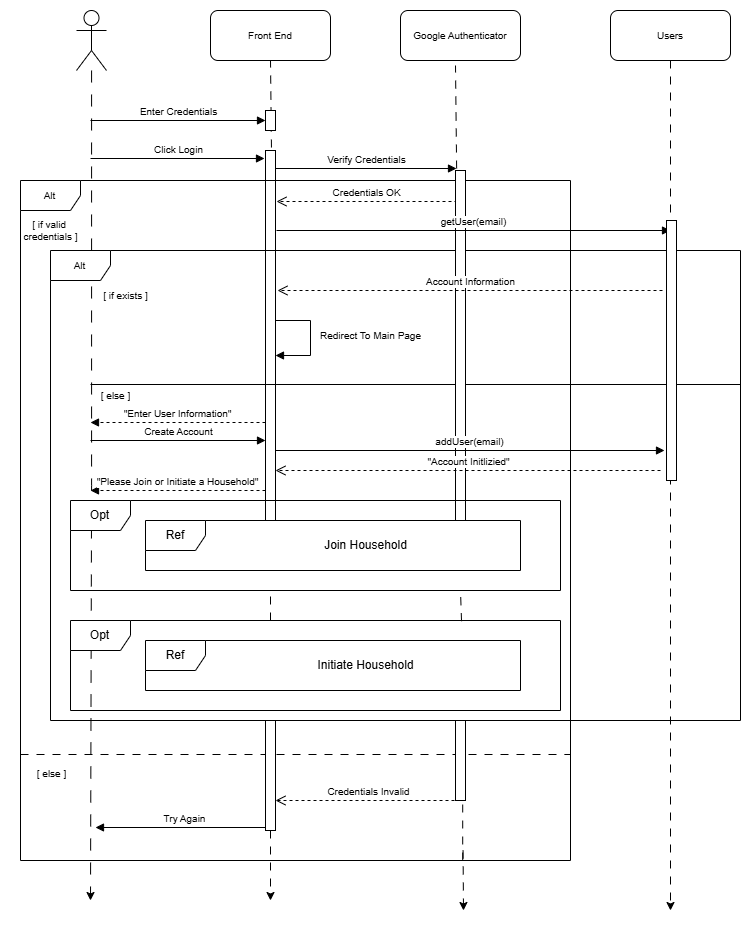

The diagram above was exported from draw.io. Its source (the exported page's mxGraphModel, read from the mxfile embedded in the PNG):
<mxGraphModel dx="1222" dy="757" grid="1" gridSize="10" guides="1" tooltips="1" connect="1" arrows="1" fold="1" page="1" pageScale="1" pageWidth="850" pageHeight="1100" math="0" shadow="0">
  <root>
    <mxCell id="0" />
    <mxCell id="1" parent="0" />
    <mxCell id="L1oxeJqAoA-Z_lov9bVf-11" value="" style="endArrow=none;dashed=1;html=1;rounded=0;exitX=1;exitY=1;exitDx=0;exitDy=-5;exitPerimeter=0;dashPattern=8 8;" parent="1" edge="1">
      <mxGeometry width="50" height="50" relative="1" as="geometry">
        <mxPoint x="490" y="550" as="sourcePoint" />
        <mxPoint x="485" y="95" as="targetPoint" />
      </mxGeometry>
    </mxCell>
    <mxCell id="L1oxeJqAoA-Z_lov9bVf-10" value="" style="endArrow=none;dashed=1;html=1;rounded=0;exitX=1;exitY=1;exitDx=0;exitDy=-5;exitPerimeter=0;dashPattern=8 8;" parent="1" source="uVKZSfwmODkmGin6cYvE-38" edge="1">
      <mxGeometry width="50" height="50" relative="1" as="geometry">
        <mxPoint x="250" y="140" as="sourcePoint" />
        <mxPoint x="300" y="90" as="targetPoint" />
      </mxGeometry>
    </mxCell>
    <mxCell id="uVKZSfwmODkmGin6cYvE-38" value="" style="html=1;points=[[0,0,0,0,5],[0,1,0,0,-5],[1,0,0,0,5],[1,1,0,0,-5]];perimeter=orthogonalPerimeter;outlineConnect=0;targetShapes=umlLifeline;portConstraint=eastwest;newEdgeStyle={&quot;curved&quot;:0,&quot;rounded&quot;:0};fontSize=10;" parent="1" vertex="1">
      <mxGeometry x="295" y="180" width="10" height="370" as="geometry" />
    </mxCell>
    <mxCell id="uVKZSfwmODkmGin6cYvE-4" style="edgeStyle=orthogonalEdgeStyle;rounded=0;orthogonalLoop=1;jettySize=auto;html=1;dashed=1;fontSize=10;dashPattern=12 12;" parent="1" source="uVKZSfwmODkmGin6cYvE-1" edge="1">
      <mxGeometry relative="1" as="geometry">
        <mxPoint x="120" y="930" as="targetPoint" />
        <mxPoint x="121" y="120" as="sourcePoint" />
      </mxGeometry>
    </mxCell>
    <mxCell id="uVKZSfwmODkmGin6cYvE-1" value="" style="shape=umlActor;verticalLabelPosition=bottom;verticalAlign=top;html=1;outlineConnect=0;fontSize=10;" parent="1" vertex="1">
      <mxGeometry x="106" y="40" width="30" height="60" as="geometry" />
    </mxCell>
    <mxCell id="uVKZSfwmODkmGin6cYvE-2" value="Front End" style="rounded=1;whiteSpace=wrap;html=1;fontSize=10;" parent="1" vertex="1">
      <mxGeometry x="240" y="40" width="120" height="50" as="geometry" />
    </mxCell>
    <mxCell id="uVKZSfwmODkmGin6cYvE-6" value="Google Authenticator" style="rounded=1;whiteSpace=wrap;html=1;fontSize=10;" parent="1" vertex="1">
      <mxGeometry x="430" y="40" width="120" height="50" as="geometry" />
    </mxCell>
    <mxCell id="uVKZSfwmODkmGin6cYvE-11" value="Click Login" style="html=1;verticalAlign=bottom;endArrow=block;curved=0;rounded=0;fontSize=10;" parent="1" edge="1">
      <mxGeometry width="80" relative="1" as="geometry">
        <mxPoint x="120" y="188" as="sourcePoint" />
        <mxPoint x="294" y="188" as="targetPoint" />
      </mxGeometry>
    </mxCell>
    <mxCell id="uVKZSfwmODkmGin6cYvE-15" value="Credentials OK" style="html=1;verticalAlign=bottom;endArrow=open;dashed=1;endSize=8;curved=0;rounded=0;fontSize=10;" parent="1" edge="1">
      <mxGeometry relative="1" as="geometry">
        <mxPoint x="487" y="231" as="sourcePoint" />
        <mxPoint x="306" y="231" as="targetPoint" />
      </mxGeometry>
    </mxCell>
    <mxCell id="uVKZSfwmODkmGin6cYvE-17" value="Enter Credentials" style="html=1;verticalAlign=bottom;endArrow=block;curved=0;rounded=0;fontSize=10;" parent="1" edge="1">
      <mxGeometry width="80" relative="1" as="geometry">
        <mxPoint x="120" y="150" as="sourcePoint" />
        <mxPoint x="295" y="150" as="targetPoint" />
      </mxGeometry>
    </mxCell>
    <mxCell id="uVKZSfwmODkmGin6cYvE-29" value="Credentials Invalid" style="html=1;verticalAlign=bottom;endArrow=open;dashed=1;endSize=8;curved=0;rounded=0;fontSize=10;" parent="1" edge="1">
      <mxGeometry relative="1" as="geometry">
        <mxPoint x="490" y="830" as="sourcePoint" />
        <mxPoint x="305" y="830" as="targetPoint" />
      </mxGeometry>
    </mxCell>
    <mxCell id="uVKZSfwmODkmGin6cYvE-30" value="Alt" style="shape=umlFrame;whiteSpace=wrap;html=1;pointerEvents=0;fontSize=10;" parent="1" vertex="1">
      <mxGeometry x="50" y="210" width="550" height="680" as="geometry" />
    </mxCell>
    <mxCell id="uVKZSfwmODkmGin6cYvE-31" value="Try Again" style="html=1;verticalAlign=bottom;endArrow=block;curved=0;rounded=0;fontSize=10;" parent="1" edge="1">
      <mxGeometry width="80" relative="1" as="geometry">
        <mxPoint x="305" y="857" as="sourcePoint" />
        <mxPoint x="125" y="857" as="targetPoint" />
      </mxGeometry>
    </mxCell>
    <mxCell id="uVKZSfwmODkmGin6cYvE-32" value="" style="line;strokeWidth=1;fillColor=none;align=left;verticalAlign=middle;spacingTop=-1;spacingLeft=3;spacingRight=3;rotatable=0;labelPosition=right;points=[];portConstraint=eastwest;strokeColor=inherit;dashed=1;fontSize=10;dashPattern=8 8;" parent="1" vertex="1">
      <mxGeometry x="50" y="780" width="550" height="8" as="geometry" />
    </mxCell>
    <mxCell id="uVKZSfwmODkmGin6cYvE-34" value="[ if valid&amp;nbsp;&lt;div&gt;credentials ]&lt;/div&gt;" style="text;html=1;align=center;verticalAlign=middle;resizable=0;points=[];autosize=1;strokeColor=none;fillColor=none;fontSize=10;" parent="1" vertex="1">
      <mxGeometry x="40" y="240" width="80" height="40" as="geometry" />
    </mxCell>
    <mxCell id="uVKZSfwmODkmGin6cYvE-35" value="[ else ]" style="text;html=1;align=center;verticalAlign=middle;resizable=0;points=[];autosize=1;strokeColor=none;fillColor=none;fontSize=10;" parent="1" vertex="1">
      <mxGeometry x="56" y="788" width="50" height="30" as="geometry" />
    </mxCell>
    <mxCell id="uVKZSfwmODkmGin6cYvE-12" value="Verify Credentials" style="html=1;verticalAlign=bottom;endArrow=block;curved=0;rounded=0;fontSize=10;entryX=0.5;entryY=0.05;entryDx=0;entryDy=0;entryPerimeter=0;" parent="1" source="uVKZSfwmODkmGin6cYvE-38" edge="1">
      <mxGeometry width="80" relative="1" as="geometry">
        <mxPoint x="297" y="198" as="sourcePoint" />
        <mxPoint x="485.9999999999998" y="197.9999999999999" as="targetPoint" />
      </mxGeometry>
    </mxCell>
    <mxCell id="uVKZSfwmODkmGin6cYvE-21" value="" style="html=1;points=[[0,0,0,0,5],[0,1,0,0,-5],[1,0,0,0,5],[1,1,0,0,-5]];perimeter=orthogonalPerimeter;outlineConnect=0;targetShapes=umlLifeline;portConstraint=eastwest;newEdgeStyle={&quot;curved&quot;:0,&quot;rounded&quot;:0};fontSize=10;" parent="1" vertex="1">
      <mxGeometry x="295" y="140" width="10" height="20" as="geometry" />
    </mxCell>
    <mxCell id="uVKZSfwmODkmGin6cYvE-105" style="edgeStyle=orthogonalEdgeStyle;rounded=0;orthogonalLoop=1;jettySize=auto;html=1;fontSize=10;dashed=1;dashPattern=8 8;" parent="1" source="uVKZSfwmODkmGin6cYvE-104" edge="1">
      <mxGeometry relative="1" as="geometry">
        <mxPoint x="700" y="940" as="targetPoint" />
      </mxGeometry>
    </mxCell>
    <mxCell id="uVKZSfwmODkmGin6cYvE-104" value="Users" style="rounded=1;whiteSpace=wrap;html=1;fontSize=10;" parent="1" vertex="1">
      <mxGeometry x="640" y="40" width="120" height="50" as="geometry" />
    </mxCell>
    <mxCell id="uVKZSfwmODkmGin6cYvE-110" value="Alt" style="shape=umlFrame;whiteSpace=wrap;html=1;pointerEvents=0;fontSize=10;" parent="1" vertex="1">
      <mxGeometry x="80" y="280" width="690" height="470" as="geometry" />
    </mxCell>
    <mxCell id="uVKZSfwmODkmGin6cYvE-111" value="[ if exists ]" style="text;html=1;align=center;verticalAlign=middle;resizable=0;points=[];autosize=1;strokeColor=none;fillColor=none;fontSize=10;" parent="1" vertex="1">
      <mxGeometry x="120" y="310" width="70" height="30" as="geometry" />
    </mxCell>
    <mxCell id="uVKZSfwmODkmGin6cYvE-115" value="" style="html=1;verticalAlign=bottom;endArrow=block;curved=0;rounded=0;fontSize=10;" parent="1" edge="1">
      <mxGeometry width="80" relative="1" as="geometry">
        <mxPoint x="305" y="350" as="sourcePoint" />
        <mxPoint x="305" y="385" as="targetPoint" />
        <Array as="points">
          <mxPoint x="340" y="350" />
          <mxPoint x="340" y="385" />
        </Array>
      </mxGeometry>
    </mxCell>
    <mxCell id="uVKZSfwmODkmGin6cYvE-116" value="Redirect To Main Page" style="text;html=1;align=center;verticalAlign=middle;resizable=0;points=[];autosize=1;strokeColor=none;fillColor=none;fontSize=10;" parent="1" vertex="1">
      <mxGeometry x="340" y="350" width="120" height="30" as="geometry" />
    </mxCell>
    <mxCell id="uVKZSfwmODkmGin6cYvE-117" value="" style="line;strokeWidth=1;fillColor=none;align=left;verticalAlign=middle;spacingTop=-1;spacingLeft=3;spacingRight=3;rotatable=0;labelPosition=right;points=[];portConstraint=eastwest;strokeColor=inherit;fontSize=10;" parent="1" vertex="1">
      <mxGeometry x="120" y="410" width="650" height="8" as="geometry" />
    </mxCell>
    <mxCell id="uVKZSfwmODkmGin6cYvE-118" value="[ else ]" style="text;html=1;align=center;verticalAlign=middle;resizable=0;points=[];autosize=1;strokeColor=none;fillColor=none;fontSize=10;" parent="1" vertex="1">
      <mxGeometry x="120" y="410" width="50" height="30" as="geometry" />
    </mxCell>
    <mxCell id="uVKZSfwmODkmGin6cYvE-119" value="&quot;Enter User Information&quot;" style="html=1;verticalAlign=bottom;endArrow=block;curved=0;rounded=0;fontSize=10;dashed=1;" parent="1" edge="1">
      <mxGeometry width="80" relative="1" as="geometry">
        <mxPoint x="295" y="451.9999999999999" as="sourcePoint" />
        <mxPoint x="120" y="452" as="targetPoint" />
      </mxGeometry>
    </mxCell>
    <mxCell id="uVKZSfwmODkmGin6cYvE-125" value="" style="html=1;points=[[0,0,0,0,5],[0,1,0,0,-5],[1,0,0,0,5],[1,1,0,0,-5]];perimeter=orthogonalPerimeter;outlineConnect=0;targetShapes=umlLifeline;portConstraint=eastwest;newEdgeStyle={&quot;curved&quot;:0,&quot;rounded&quot;:0};" parent="1" vertex="1">
      <mxGeometry x="485" y="200" width="10" height="350" as="geometry" />
    </mxCell>
    <mxCell id="uVKZSfwmODkmGin6cYvE-123" value="addUser(email)" style="html=1;verticalAlign=bottom;endArrow=block;curved=0;rounded=0;fontSize=10;" parent="1" edge="1">
      <mxGeometry width="80" relative="1" as="geometry">
        <mxPoint x="305" y="480" as="sourcePoint" />
        <mxPoint x="694" y="480" as="targetPoint" />
      </mxGeometry>
    </mxCell>
    <mxCell id="uVKZSfwmODkmGin6cYvE-107" value="getUser(email)" style="html=1;verticalAlign=bottom;endArrow=block;curved=0;rounded=0;fontSize=10;" parent="1" edge="1">
      <mxGeometry x="0.0012" width="80" relative="1" as="geometry">
        <mxPoint x="306" y="260" as="sourcePoint" />
        <mxPoint x="700" y="260" as="targetPoint" />
        <mxPoint as="offset" />
      </mxGeometry>
    </mxCell>
    <mxCell id="uVKZSfwmODkmGin6cYvE-132" value="" style="html=1;points=[[0,0,0,0,5],[0,1,0,0,-5],[1,0,0,0,5],[1,1,0,0,-5]];perimeter=orthogonalPerimeter;outlineConnect=0;targetShapes=umlLifeline;portConstraint=eastwest;newEdgeStyle={&quot;curved&quot;:0,&quot;rounded&quot;:0};" parent="1" vertex="1">
      <mxGeometry x="696" y="250" width="10" height="260" as="geometry" />
    </mxCell>
    <mxCell id="uVKZSfwmODkmGin6cYvE-109" value="Account Information" style="html=1;verticalAlign=bottom;endArrow=open;dashed=1;endSize=8;curved=0;rounded=0;fontSize=10;" parent="1" edge="1">
      <mxGeometry x="0.0025" relative="1" as="geometry">
        <mxPoint x="692" y="320" as="sourcePoint" />
        <mxPoint x="307" y="320" as="targetPoint" />
        <mxPoint as="offset" />
      </mxGeometry>
    </mxCell>
    <mxCell id="L1oxeJqAoA-Z_lov9bVf-2" value="Create Account" style="html=1;verticalAlign=bottom;endArrow=block;curved=0;rounded=0;fontSize=10;" parent="1" target="uVKZSfwmODkmGin6cYvE-38" edge="1">
      <mxGeometry x="-0.0011" width="80" relative="1" as="geometry">
        <mxPoint x="120" y="470" as="sourcePoint" />
        <mxPoint x="200" y="470" as="targetPoint" />
        <mxPoint as="offset" />
      </mxGeometry>
    </mxCell>
    <mxCell id="L1oxeJqAoA-Z_lov9bVf-3" value="&quot;Account Initlizied&quot;" style="html=1;verticalAlign=bottom;endArrow=open;dashed=1;endSize=8;curved=0;rounded=0;fontSize=10;" parent="1" edge="1">
      <mxGeometry x="0.0025" relative="1" as="geometry">
        <mxPoint x="690" y="500" as="sourcePoint" />
        <mxPoint x="305" y="500" as="targetPoint" />
        <mxPoint as="offset" />
      </mxGeometry>
    </mxCell>
    <mxCell id="L1oxeJqAoA-Z_lov9bVf-4" value="&quot;Please Join or Initiate a Household&quot;" style="html=1;verticalAlign=bottom;endArrow=block;curved=0;rounded=0;fontSize=10;dashed=1;" parent="1" edge="1">
      <mxGeometry width="80" relative="1" as="geometry">
        <mxPoint x="295" y="519.9999999999999" as="sourcePoint" />
        <mxPoint x="120" y="520" as="targetPoint" />
      </mxGeometry>
    </mxCell>
    <mxCell id="L1oxeJqAoA-Z_lov9bVf-5" value="Opt" style="shape=umlFrame;whiteSpace=wrap;html=1;pointerEvents=0;" parent="1" vertex="1">
      <mxGeometry x="100" y="530" width="490" height="90" as="geometry" />
    </mxCell>
    <mxCell id="L1oxeJqAoA-Z_lov9bVf-7" value="Ref" style="shape=umlFrame;whiteSpace=wrap;html=1;pointerEvents=0;labelBackgroundColor=default;" parent="1" vertex="1">
      <mxGeometry x="175" y="550" width="375" height="50" as="geometry" />
    </mxCell>
    <mxCell id="L1oxeJqAoA-Z_lov9bVf-8" value="Join Household" style="text;html=1;align=center;verticalAlign=middle;resizable=0;points=[];autosize=1;strokeColor=none;fillColor=none;labelBackgroundColor=default;" parent="1" vertex="1">
      <mxGeometry x="340" y="560" width="110" height="30" as="geometry" />
    </mxCell>
    <mxCell id="L1oxeJqAoA-Z_lov9bVf-9" value="" style="html=1;points=[[0,0,0,0,5],[0,1,0,0,-5],[1,0,0,0,5],[1,1,0,0,-5]];perimeter=orthogonalPerimeter;outlineConnect=0;targetShapes=umlLifeline;portConstraint=eastwest;newEdgeStyle={&quot;curved&quot;:0,&quot;rounded&quot;:0};fontSize=10;" parent="1" vertex="1">
      <mxGeometry x="295" y="750" width="10" height="110" as="geometry" />
    </mxCell>
    <mxCell id="L1oxeJqAoA-Z_lov9bVf-14" value="Opt" style="shape=umlFrame;whiteSpace=wrap;html=1;pointerEvents=0;" parent="1" vertex="1">
      <mxGeometry x="100" y="650" width="490" height="90" as="geometry" />
    </mxCell>
    <mxCell id="L1oxeJqAoA-Z_lov9bVf-15" value="Ref" style="shape=umlFrame;whiteSpace=wrap;html=1;pointerEvents=0;labelBackgroundColor=default;" parent="1" vertex="1">
      <mxGeometry x="175" y="670" width="375" height="50" as="geometry" />
    </mxCell>
    <mxCell id="L1oxeJqAoA-Z_lov9bVf-16" value="Initiate Household" style="text;html=1;align=center;verticalAlign=middle;resizable=0;points=[];autosize=1;strokeColor=none;fillColor=none;labelBackgroundColor=default;" parent="1" vertex="1">
      <mxGeometry x="335" y="680" width="120" height="30" as="geometry" />
    </mxCell>
    <mxCell id="L1oxeJqAoA-Z_lov9bVf-17" value="" style="endArrow=none;dashed=1;html=1;rounded=0;dashPattern=8 8;" parent="1" edge="1">
      <mxGeometry width="50" height="50" relative="1" as="geometry">
        <mxPoint x="300" y="650" as="sourcePoint" />
        <mxPoint x="300" y="620" as="targetPoint" />
      </mxGeometry>
    </mxCell>
    <mxCell id="L1oxeJqAoA-Z_lov9bVf-18" value="" style="endArrow=none;dashed=1;html=1;rounded=0;exitX=0.798;exitY=0.008;exitDx=0;exitDy=0;exitPerimeter=0;dashPattern=8 8;" parent="1" source="L1oxeJqAoA-Z_lov9bVf-14" edge="1">
      <mxGeometry width="50" height="50" relative="1" as="geometry">
        <mxPoint x="440" y="670" as="sourcePoint" />
        <mxPoint x="490" y="620" as="targetPoint" />
      </mxGeometry>
    </mxCell>
    <mxCell id="L1oxeJqAoA-Z_lov9bVf-19" value="" style="endArrow=none;dashed=1;html=1;rounded=0;exitX=0.804;exitY=1;exitDx=0;exitDy=0;exitPerimeter=0;dashPattern=8 8;" parent="1" source="L1oxeJqAoA-Z_lov9bVf-22" edge="1">
      <mxGeometry width="50" height="50" relative="1" as="geometry">
        <mxPoint x="501" y="661" as="sourcePoint" />
        <mxPoint x="492" y="750" as="targetPoint" />
      </mxGeometry>
    </mxCell>
    <mxCell id="L1oxeJqAoA-Z_lov9bVf-20" value="" style="endArrow=classic;html=1;rounded=0;dashed=1;dashPattern=8 8;" parent="1" source="L1oxeJqAoA-Z_lov9bVf-9" edge="1">
      <mxGeometry width="50" height="50" relative="1" as="geometry">
        <mxPoint x="300" y="980" as="sourcePoint" />
        <mxPoint x="300" y="930" as="targetPoint" />
      </mxGeometry>
    </mxCell>
    <mxCell id="L1oxeJqAoA-Z_lov9bVf-21" value="" style="endArrow=classic;html=1;rounded=0;dashed=1;dashPattern=8 8;" parent="1" edge="1">
      <mxGeometry width="50" height="50" relative="1" as="geometry">
        <mxPoint x="492.57" y="880" as="sourcePoint" />
        <mxPoint x="493" y="940" as="targetPoint" />
      </mxGeometry>
    </mxCell>
    <mxCell id="L1oxeJqAoA-Z_lov9bVf-23" value="" style="endArrow=none;dashed=1;html=1;rounded=0;exitX=0.804;exitY=1;exitDx=0;exitDy=0;exitPerimeter=0;dashPattern=8 8;" parent="1" source="uVKZSfwmODkmGin6cYvE-30" target="L1oxeJqAoA-Z_lov9bVf-22" edge="1">
      <mxGeometry width="50" height="50" relative="1" as="geometry">
        <mxPoint x="492" y="960" as="sourcePoint" />
        <mxPoint x="492" y="750" as="targetPoint" />
      </mxGeometry>
    </mxCell>
    <mxCell id="L1oxeJqAoA-Z_lov9bVf-22" value="" style="html=1;points=[[0,0,0,0,5],[0,1,0,0,-5],[1,0,0,0,5],[1,1,0,0,-5]];perimeter=orthogonalPerimeter;outlineConnect=0;targetShapes=umlLifeline;portConstraint=eastwest;newEdgeStyle={&quot;curved&quot;:0,&quot;rounded&quot;:0};fontSize=10;" parent="1" vertex="1">
      <mxGeometry x="485" y="750" width="10" height="80" as="geometry" />
    </mxCell>
  </root>
</mxGraphModel>